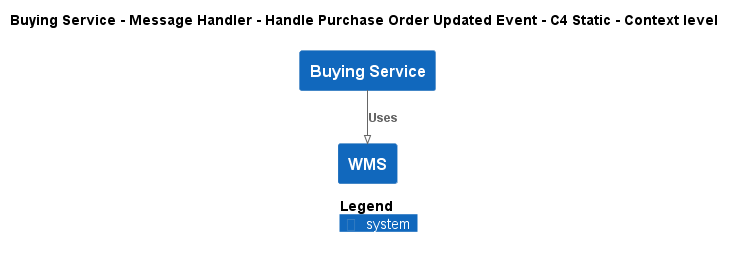

The diagram above was rendered by PlantUML. Its source (embedded in the PNG):
@startuml
!pragma layout smetana
!include ..\..\..\..\..\..\.c4s\C4_Context.puml

AddElementTag("state:new", $bgColor=green, $fontColor=#ffffff, $borderColor=green, $shadowing="False")
AddElementTag("state:changed", $bgColor=orange, $fontColor=#ffffff, $borderColor=orange, $shadowing="False")
AddElementTag("state:removed", $bgColor=red, $fontColor=#ffffff, $borderColor=red, $shadowing="False")

AddRelTag("state:new", $textColor=green, $lineColor=green)
AddRelTag("state:changed", $textColor=orange, $lineColor=orange)
AddRelTag("state:removed", $textColor=red, $lineColor=red)

SHOW_PERSON_PORTRAIT()
LAYOUT_TOP_DOWN()

skinparam linetype polyline

title Buying Service - Message Handler - Handle Purchase Order Updated Event - C4 Static - Context level

System(ECommercePlatform.SoftwareSystems.BuyingService, "Buying Service", "")
System(ECommercePlatform.SoftwareSystems.WMS, "WMS", "")

Rel(ECommercePlatform.SoftwareSystems.BuyingService, ECommercePlatform.SoftwareSystems.WMS, "Uses")


SHOW_LEGEND()
@enduml